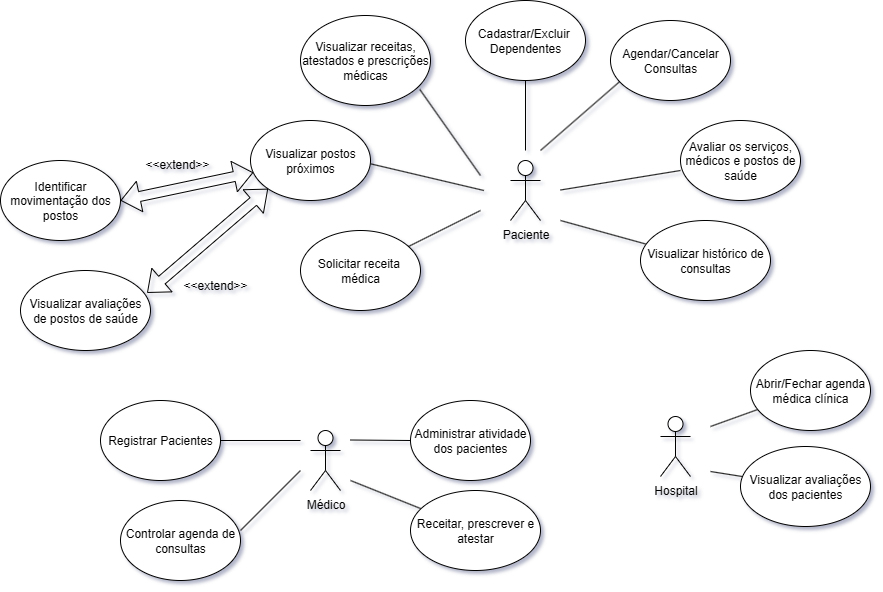

The diagram above was exported from draw.io. Its source (the exported page's mxGraphModel, read from the mxfile embedded in the PNG):
<mxGraphModel dx="2068" dy="1056" grid="0" gridSize="10" guides="1" tooltips="1" connect="1" arrows="1" fold="1" page="1" pageScale="1" pageWidth="1390" pageHeight="980" background="#FFFFFF" math="0" shadow="1">
  <root>
    <mxCell id="0" />
    <mxCell id="1" parent="0" />
    <mxCell id="x7LDX5cjmIqMNTtWFM45-1" value="Paciente&lt;div&gt;&lt;br&gt;&lt;/div&gt;" style="shape=umlActor;verticalLabelPosition=bottom;verticalAlign=top;html=1;outlineConnect=0;" vertex="1" parent="1">
      <mxGeometry x="770" y="360" width="30" height="60" as="geometry" />
    </mxCell>
    <mxCell id="x7LDX5cjmIqMNTtWFM45-2" value="" style="endArrow=none;html=1;rounded=0;entryX=0.087;entryY=0.75;entryDx=0;entryDy=0;entryPerimeter=0;" edge="1" parent="1" target="x7LDX5cjmIqMNTtWFM45-3">
      <mxGeometry width="50" height="50" relative="1" as="geometry">
        <mxPoint x="800" y="350" as="sourcePoint" />
        <mxPoint x="850" y="300" as="targetPoint" />
      </mxGeometry>
    </mxCell>
    <mxCell id="x7LDX5cjmIqMNTtWFM45-3" value="Agendar/Cancelar&lt;div&gt;Consultas&lt;/div&gt;" style="ellipse;whiteSpace=wrap;html=1;" vertex="1" parent="1">
      <mxGeometry x="870" y="220" width="120" height="80" as="geometry" />
    </mxCell>
    <mxCell id="x7LDX5cjmIqMNTtWFM45-4" value="" style="endArrow=none;html=1;rounded=0;entryX=0;entryY=0.625;entryDx=0;entryDy=0;entryPerimeter=0;" edge="1" parent="1" target="x7LDX5cjmIqMNTtWFM45-5">
      <mxGeometry width="50" height="50" relative="1" as="geometry">
        <mxPoint x="820" y="389.5" as="sourcePoint" />
        <mxPoint x="910" y="389.5" as="targetPoint" />
      </mxGeometry>
    </mxCell>
    <mxCell id="x7LDX5cjmIqMNTtWFM45-5" value="Avaliar os serviços, médicos e postos de saúde" style="ellipse;whiteSpace=wrap;html=1;" vertex="1" parent="1">
      <mxGeometry x="940" y="320" width="120" height="80" as="geometry" />
    </mxCell>
    <mxCell id="x7LDX5cjmIqMNTtWFM45-6" value="" style="endArrow=none;html=1;rounded=0;" edge="1" parent="1" target="x7LDX5cjmIqMNTtWFM45-7">
      <mxGeometry width="50" height="50" relative="1" as="geometry">
        <mxPoint x="820" y="420" as="sourcePoint" />
        <mxPoint x="900" y="420" as="targetPoint" />
      </mxGeometry>
    </mxCell>
    <mxCell id="x7LDX5cjmIqMNTtWFM45-7" value="Visualizar histórico de consultas" style="ellipse;whiteSpace=wrap;html=1;" vertex="1" parent="1">
      <mxGeometry x="900" y="420" width="130" height="80" as="geometry" />
    </mxCell>
    <mxCell id="x7LDX5cjmIqMNTtWFM45-11" value="Visualizar avaliações de postos de saúde" style="ellipse;whiteSpace=wrap;html=1;" vertex="1" parent="1">
      <mxGeometry x="280" y="470" width="130" height="80" as="geometry" />
    </mxCell>
    <mxCell id="x7LDX5cjmIqMNTtWFM45-12" value="" style="endArrow=none;html=1;rounded=0;" edge="1" parent="1" target="x7LDX5cjmIqMNTtWFM45-13">
      <mxGeometry width="50" height="50" relative="1" as="geometry">
        <mxPoint x="785" y="350" as="sourcePoint" />
        <mxPoint x="755" y="280" as="targetPoint" />
      </mxGeometry>
    </mxCell>
    <mxCell id="x7LDX5cjmIqMNTtWFM45-13" value="Cadastrar/Excluir&amp;nbsp;&lt;div&gt;Dependentes&lt;/div&gt;" style="ellipse;whiteSpace=wrap;html=1;" vertex="1" parent="1">
      <mxGeometry x="725" y="200" width="120" height="80" as="geometry" />
    </mxCell>
    <mxCell id="x7LDX5cjmIqMNTtWFM45-14" value="" style="endArrow=none;html=1;rounded=0;exitX=0.918;exitY=0.822;exitDx=0;exitDy=0;exitPerimeter=0;" edge="1" parent="1" source="x7LDX5cjmIqMNTtWFM45-15">
      <mxGeometry width="50" height="50" relative="1" as="geometry">
        <mxPoint x="670" y="325" as="sourcePoint" />
        <mxPoint x="740" y="375" as="targetPoint" />
      </mxGeometry>
    </mxCell>
    <mxCell id="x7LDX5cjmIqMNTtWFM45-15" value="Visualizar receitas, atestados e prescrições médicas" style="ellipse;whiteSpace=wrap;html=1;" vertex="1" parent="1">
      <mxGeometry x="560" y="215" width="130" height="90" as="geometry" />
    </mxCell>
    <mxCell id="x7LDX5cjmIqMNTtWFM45-21" value="" style="endArrow=none;html=1;rounded=0;" edge="1" parent="1" source="x7LDX5cjmIqMNTtWFM45-22">
      <mxGeometry width="50" height="50" relative="1" as="geometry">
        <mxPoint x="670" y="420" as="sourcePoint" />
        <mxPoint x="740" y="410" as="targetPoint" />
      </mxGeometry>
    </mxCell>
    <mxCell id="x7LDX5cjmIqMNTtWFM45-22" value="Solicitar receita&amp;nbsp;&lt;div&gt;médica&lt;/div&gt;" style="ellipse;whiteSpace=wrap;html=1;" vertex="1" parent="1">
      <mxGeometry x="560" y="430" width="120" height="80" as="geometry" />
    </mxCell>
    <mxCell id="x7LDX5cjmIqMNTtWFM45-23" value="" style="endArrow=none;html=1;rounded=0;" edge="1" parent="1">
      <mxGeometry width="50" height="50" relative="1" as="geometry">
        <mxPoint x="743.42" y="390" as="sourcePoint" />
        <mxPoint x="629.9994200149779" y="363.31280470940646" as="targetPoint" />
        <Array as="points">
          <mxPoint x="743.42" y="390" />
        </Array>
      </mxGeometry>
    </mxCell>
    <mxCell id="x7LDX5cjmIqMNTtWFM45-25" value="Visualizar postos próximos" style="ellipse;whiteSpace=wrap;html=1;" vertex="1" parent="1">
      <mxGeometry x="510" y="320" width="120" height="80" as="geometry" />
    </mxCell>
    <mxCell id="x7LDX5cjmIqMNTtWFM45-28" value="Identificar movimentação dos postos" style="ellipse;whiteSpace=wrap;html=1;" vertex="1" parent="1">
      <mxGeometry x="260" y="360" width="120" height="80" as="geometry" />
    </mxCell>
    <mxCell id="x7LDX5cjmIqMNTtWFM45-29" value="" style="shape=flexArrow;endArrow=classic;startArrow=classic;html=1;rounded=0;exitX=1;exitY=0.5;exitDx=0;exitDy=0;" edge="1" parent="1" source="x7LDX5cjmIqMNTtWFM45-28" target="x7LDX5cjmIqMNTtWFM45-25">
      <mxGeometry width="100" height="100" relative="1" as="geometry">
        <mxPoint x="480" y="480" as="sourcePoint" />
        <mxPoint x="580" y="380" as="targetPoint" />
      </mxGeometry>
    </mxCell>
    <mxCell id="x7LDX5cjmIqMNTtWFM45-30" value="&amp;lt;&amp;lt;extend&amp;gt;&amp;gt;" style="text;html=1;align=center;verticalAlign=middle;whiteSpace=wrap;rounded=0;" vertex="1" parent="1">
      <mxGeometry x="402" y="349" width="70" height="30" as="geometry" />
    </mxCell>
    <mxCell id="x7LDX5cjmIqMNTtWFM45-31" value="" style="shape=flexArrow;endArrow=classic;startArrow=classic;html=1;rounded=0;exitX=0.974;exitY=0.279;exitDx=0;exitDy=0;exitPerimeter=0;entryX=0;entryY=1;entryDx=0;entryDy=0;" edge="1" parent="1" source="x7LDX5cjmIqMNTtWFM45-11" target="x7LDX5cjmIqMNTtWFM45-25">
      <mxGeometry width="100" height="100" relative="1" as="geometry">
        <mxPoint x="400" y="510" as="sourcePoint" />
        <mxPoint x="500" y="410" as="targetPoint" />
      </mxGeometry>
    </mxCell>
    <mxCell id="x7LDX5cjmIqMNTtWFM45-32" value="&amp;lt;&amp;lt;extend&amp;gt;&amp;gt;" style="text;html=1;align=center;verticalAlign=middle;whiteSpace=wrap;rounded=0;" vertex="1" parent="1">
      <mxGeometry x="440" y="470" width="70" height="30" as="geometry" />
    </mxCell>
    <mxCell id="x7LDX5cjmIqMNTtWFM45-35" value="" style="endArrow=none;html=1;rounded=0;" edge="1" parent="1" target="x7LDX5cjmIqMNTtWFM45-36">
      <mxGeometry width="50" height="50" relative="1" as="geometry">
        <mxPoint x="560" y="640" as="sourcePoint" />
        <mxPoint x="620" y="680" as="targetPoint" />
      </mxGeometry>
    </mxCell>
    <mxCell id="x7LDX5cjmIqMNTtWFM45-36" value="Registrar Pacientes" style="ellipse;whiteSpace=wrap;html=1;" vertex="1" parent="1">
      <mxGeometry x="360" y="600" width="120" height="80" as="geometry" />
    </mxCell>
    <mxCell id="x7LDX5cjmIqMNTtWFM45-37" value="" style="endArrow=none;html=1;rounded=0;entryX=0;entryY=0.5;entryDx=0;entryDy=0;" edge="1" parent="1" target="x7LDX5cjmIqMNTtWFM45-38">
      <mxGeometry width="50" height="50" relative="1" as="geometry">
        <mxPoint x="610" y="639.5" as="sourcePoint" />
        <mxPoint x="670" y="639.5" as="targetPoint" />
      </mxGeometry>
    </mxCell>
    <mxCell id="x7LDX5cjmIqMNTtWFM45-38" value="Administrar atividade dos pacientes" style="ellipse;whiteSpace=wrap;html=1;" vertex="1" parent="1">
      <mxGeometry x="670" y="600" width="120" height="80" as="geometry" />
    </mxCell>
    <mxCell id="x7LDX5cjmIqMNTtWFM45-39" value="" style="endArrow=none;html=1;rounded=0;exitX=1;exitY=0.375;exitDx=0;exitDy=0;exitPerimeter=0;" edge="1" parent="1" source="x7LDX5cjmIqMNTtWFM45-40">
      <mxGeometry width="50" height="50" relative="1" as="geometry">
        <mxPoint x="500" y="730" as="sourcePoint" />
        <mxPoint x="560" y="670" as="targetPoint" />
      </mxGeometry>
    </mxCell>
    <mxCell id="x7LDX5cjmIqMNTtWFM45-40" value="Controlar agenda de consultas" style="ellipse;whiteSpace=wrap;html=1;" vertex="1" parent="1">
      <mxGeometry x="380" y="700" width="120" height="80" as="geometry" />
    </mxCell>
    <mxCell id="x7LDX5cjmIqMNTtWFM45-42" value="" style="endArrow=none;html=1;rounded=0;" edge="1" parent="1" target="x7LDX5cjmIqMNTtWFM45-43">
      <mxGeometry width="50" height="50" relative="1" as="geometry">
        <mxPoint x="610" y="680" as="sourcePoint" />
        <mxPoint x="680" y="700" as="targetPoint" />
      </mxGeometry>
    </mxCell>
    <mxCell id="x7LDX5cjmIqMNTtWFM45-43" value="Receitar, prescrever e atestar" style="ellipse;whiteSpace=wrap;html=1;" vertex="1" parent="1">
      <mxGeometry x="670" y="690" width="130" height="80" as="geometry" />
    </mxCell>
    <mxCell id="x7LDX5cjmIqMNTtWFM45-46" value="Médico" style="shape=umlActor;verticalLabelPosition=bottom;verticalAlign=top;html=1;outlineConnect=0;strokeColor=default;align=center;fontFamily=Helvetica;fontSize=12;fontColor=default;fillColor=default;" vertex="1" parent="1">
      <mxGeometry x="570" y="630" width="30" height="60" as="geometry" />
    </mxCell>
    <mxCell id="x7LDX5cjmIqMNTtWFM45-48" value="Hospital" style="shape=umlActor;verticalLabelPosition=bottom;verticalAlign=top;html=1;outlineConnect=0;strokeColor=default;align=center;fontFamily=Helvetica;fontSize=12;fontColor=default;fillColor=default;" vertex="1" parent="1">
      <mxGeometry x="920" y="616" width="30" height="60" as="geometry" />
    </mxCell>
    <mxCell id="x7LDX5cjmIqMNTtWFM45-49" value="" style="endArrow=none;html=1;rounded=0;" edge="1" parent="1" target="x7LDX5cjmIqMNTtWFM45-50">
      <mxGeometry width="50" height="50" relative="1" as="geometry">
        <mxPoint x="970" y="626" as="sourcePoint" />
        <mxPoint x="1030" y="596" as="targetPoint" />
      </mxGeometry>
    </mxCell>
    <mxCell id="x7LDX5cjmIqMNTtWFM45-50" value="Abrir/Fechar agenda médica clínica" style="ellipse;whiteSpace=wrap;html=1;" vertex="1" parent="1">
      <mxGeometry x="1010.0000000000002" y="550" width="120" height="80" as="geometry" />
    </mxCell>
    <mxCell id="x7LDX5cjmIqMNTtWFM45-51" value="" style="endArrow=none;html=1;rounded=0;" edge="1" parent="1" target="x7LDX5cjmIqMNTtWFM45-52">
      <mxGeometry width="50" height="50" relative="1" as="geometry">
        <mxPoint x="970" y="671" as="sourcePoint" />
        <mxPoint x="1050" y="676" as="targetPoint" />
      </mxGeometry>
    </mxCell>
    <mxCell id="x7LDX5cjmIqMNTtWFM45-52" value="Visualizar avaliações dos pacientes" style="ellipse;whiteSpace=wrap;html=1;" vertex="1" parent="1">
      <mxGeometry x="1000" y="646" width="130" height="80" as="geometry" />
    </mxCell>
  </root>
</mxGraphModel>